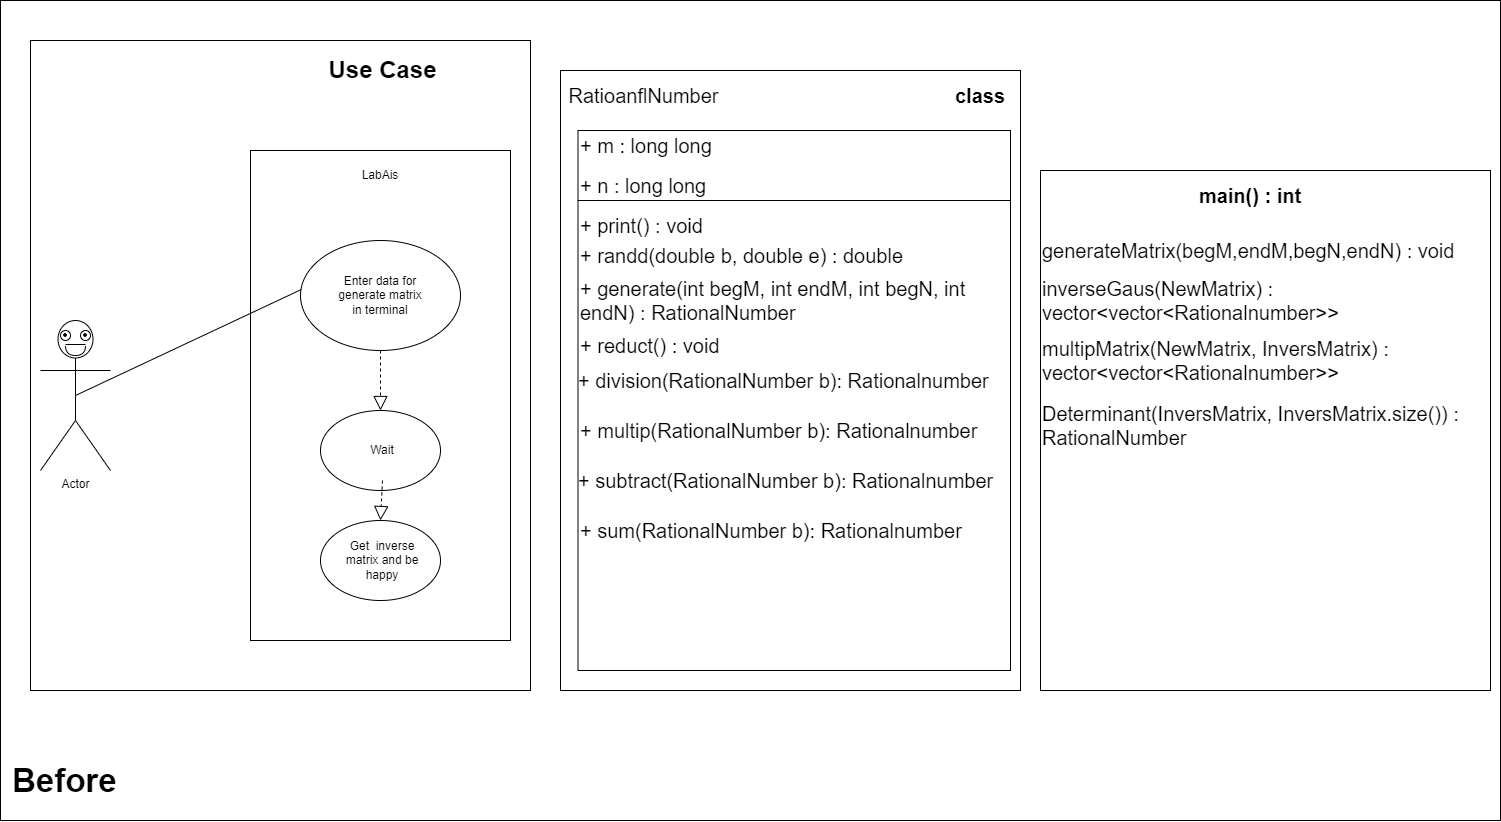

The diagram above was exported from draw.io. Its source (the exported page's mxGraphModel, read from the mxfile embedded in the PNG):
<mxGraphModel dx="2188" dy="1160" grid="1" gridSize="10" guides="1" tooltips="1" connect="1" arrows="1" fold="1" page="1" pageScale="1.5" pageWidth="1169" pageHeight="826" background="none" math="0" shadow="0">
  <root>
    <mxCell id="0" style=";html=1;" />
    <mxCell id="1" style=";html=1;" parent="0" />
    <mxCell id="HAXLixZntfwGU-V88_bf-1" value="" style="rounded=0;whiteSpace=wrap;html=1;align=left;" parent="1" vertex="1">
      <mxGeometry x="250" y="30" width="1500" height="820" as="geometry" />
    </mxCell>
    <mxCell id="wBK8i54BJlFoOS9fBbWj-35" value="" style="group" parent="1" vertex="1" connectable="0">
      <mxGeometry x="280" y="70" width="500" height="650" as="geometry" />
    </mxCell>
    <mxCell id="wBK8i54BJlFoOS9fBbWj-33" value="" style="rounded=0;whiteSpace=wrap;html=1;fontFamily=Helvetica;" parent="wBK8i54BJlFoOS9fBbWj-35" vertex="1">
      <mxGeometry width="500" height="650" as="geometry" />
    </mxCell>
    <mxCell id="1672d66443f91eb5-23" value="Use Case" style="text;strokeColor=none;fillColor=none;html=1;fontSize=24;fontStyle=1;verticalAlign=middle;align=center;" parent="wBK8i54BJlFoOS9fBbWj-35" vertex="1">
      <mxGeometry x="261.25" y="10" width="181.5" height="40" as="geometry" />
    </mxCell>
    <mxCell id="wBK8i54BJlFoOS9fBbWj-2" value="Actor" style="shape=umlActor;verticalLabelPosition=bottom;verticalAlign=top;html=1;outlineConnect=0;" parent="wBK8i54BJlFoOS9fBbWj-35" vertex="1">
      <mxGeometry x="10" y="280" width="70" height="150" as="geometry" />
    </mxCell>
    <mxCell id="wBK8i54BJlFoOS9fBbWj-3" value="" style="whiteSpace=wrap;html=1;verticalAlign=top;fontFamily=Helvetica;" parent="wBK8i54BJlFoOS9fBbWj-35" vertex="1">
      <mxGeometry x="220" y="110" width="260" height="490" as="geometry" />
    </mxCell>
    <mxCell id="wBK8i54BJlFoOS9fBbWj-6" value="LabAis" style="text;html=1;strokeColor=none;fillColor=none;align=center;verticalAlign=middle;whiteSpace=wrap;rounded=0;fontFamily=Helvetica;" parent="wBK8i54BJlFoOS9fBbWj-35" vertex="1">
      <mxGeometry x="270" y="120" width="160" height="30" as="geometry" />
    </mxCell>
    <mxCell id="wBK8i54BJlFoOS9fBbWj-8" value="" style="ellipse;whiteSpace=wrap;html=1;fontFamily=Helvetica;" parent="wBK8i54BJlFoOS9fBbWj-35" vertex="1">
      <mxGeometry x="270" y="200" width="160" height="110" as="geometry" />
    </mxCell>
    <mxCell id="wBK8i54BJlFoOS9fBbWj-9" value="Enter data for generate matrix&lt;br&gt;in terminal" style="text;html=1;strokeColor=none;fillColor=none;align=center;verticalAlign=middle;whiteSpace=wrap;rounded=0;fontFamily=Helvetica;" parent="wBK8i54BJlFoOS9fBbWj-35" vertex="1">
      <mxGeometry x="305" y="225" width="90" height="60" as="geometry" />
    </mxCell>
    <mxCell id="wBK8i54BJlFoOS9fBbWj-14" value="" style="ellipse;whiteSpace=wrap;html=1;fontFamily=Helvetica;" parent="wBK8i54BJlFoOS9fBbWj-35" vertex="1">
      <mxGeometry x="290" y="370" width="120" height="80" as="geometry" />
    </mxCell>
    <mxCell id="wBK8i54BJlFoOS9fBbWj-15" value="" style="endArrow=block;dashed=1;endFill=0;endSize=12;html=1;rounded=0;fontFamily=Helvetica;entryX=0.5;entryY=0;entryDx=0;entryDy=0;exitX=0.5;exitY=1;exitDx=0;exitDy=0;" parent="wBK8i54BJlFoOS9fBbWj-35" source="wBK8i54BJlFoOS9fBbWj-8" target="wBK8i54BJlFoOS9fBbWj-14" edge="1">
      <mxGeometry width="160" relative="1" as="geometry">
        <mxPoint x="100" y="370" as="sourcePoint" />
        <mxPoint x="260" y="370" as="targetPoint" />
      </mxGeometry>
    </mxCell>
    <mxCell id="wBK8i54BJlFoOS9fBbWj-16" value="Wait" style="text;html=1;strokeColor=none;fillColor=none;align=center;verticalAlign=middle;whiteSpace=wrap;rounded=0;fontFamily=Helvetica;" parent="wBK8i54BJlFoOS9fBbWj-35" vertex="1">
      <mxGeometry x="307" y="380" width="90" height="60" as="geometry" />
    </mxCell>
    <mxCell id="wBK8i54BJlFoOS9fBbWj-17" value="" style="ellipse;whiteSpace=wrap;html=1;fontFamily=Helvetica;" parent="wBK8i54BJlFoOS9fBbWj-35" vertex="1">
      <mxGeometry x="290" y="480" width="120" height="80" as="geometry" />
    </mxCell>
    <mxCell id="wBK8i54BJlFoOS9fBbWj-20" value="" style="endArrow=block;dashed=1;endFill=0;endSize=12;html=1;rounded=0;fontFamily=Helvetica;entryX=0.5;entryY=0;entryDx=0;entryDy=0;exitX=0.5;exitY=1;exitDx=0;exitDy=0;" parent="wBK8i54BJlFoOS9fBbWj-35" source="wBK8i54BJlFoOS9fBbWj-16" target="wBK8i54BJlFoOS9fBbWj-17" edge="1">
      <mxGeometry width="160" relative="1" as="geometry">
        <mxPoint x="100" y="380" as="sourcePoint" />
        <mxPoint x="260" y="380" as="targetPoint" />
      </mxGeometry>
    </mxCell>
    <mxCell id="wBK8i54BJlFoOS9fBbWj-21" value="Get&amp;nbsp; inverse matrix and be happy" style="text;html=1;strokeColor=none;fillColor=none;align=center;verticalAlign=middle;whiteSpace=wrap;rounded=0;fontFamily=Helvetica;" parent="wBK8i54BJlFoOS9fBbWj-35" vertex="1">
      <mxGeometry x="307" y="490" width="90" height="60" as="geometry" />
    </mxCell>
    <mxCell id="wBK8i54BJlFoOS9fBbWj-22" value="" style="endArrow=none;html=1;rounded=0;fontFamily=Helvetica;exitX=0.5;exitY=0.5;exitDx=0;exitDy=0;exitPerimeter=0;entryX=0.006;entryY=0.445;entryDx=0;entryDy=0;entryPerimeter=0;" parent="wBK8i54BJlFoOS9fBbWj-35" source="wBK8i54BJlFoOS9fBbWj-2" target="wBK8i54BJlFoOS9fBbWj-8" edge="1">
      <mxGeometry width="50" height="50" relative="1" as="geometry">
        <mxPoint x="150" y="390" as="sourcePoint" />
        <mxPoint x="200" y="340" as="targetPoint" />
      </mxGeometry>
    </mxCell>
    <mxCell id="wBK8i54BJlFoOS9fBbWj-23" value="" style="ellipse;whiteSpace=wrap;html=1;fontFamily=Helvetica;" parent="wBK8i54BJlFoOS9fBbWj-35" vertex="1">
      <mxGeometry x="30" y="290" width="10" height="10" as="geometry" />
    </mxCell>
    <mxCell id="wBK8i54BJlFoOS9fBbWj-24" value="" style="ellipse;whiteSpace=wrap;html=1;fontFamily=Helvetica;" parent="wBK8i54BJlFoOS9fBbWj-35" vertex="1">
      <mxGeometry x="50" y="290" width="10" height="10" as="geometry" />
    </mxCell>
    <mxCell id="wBK8i54BJlFoOS9fBbWj-25" value="" style="shape=requiredInterface;html=1;verticalLabelPosition=bottom;sketch=0;fontFamily=Helvetica;rotation=90;" parent="wBK8i54BJlFoOS9fBbWj-35" vertex="1">
      <mxGeometry x="40" y="300" width="10" height="20" as="geometry" />
    </mxCell>
    <mxCell id="wBK8i54BJlFoOS9fBbWj-27" value="" style="line;strokeWidth=1;fillColor=none;align=left;verticalAlign=middle;spacingTop=-1;spacingLeft=3;spacingRight=3;rotatable=0;labelPosition=right;points=[];portConstraint=eastwest;fontFamily=Helvetica;" parent="wBK8i54BJlFoOS9fBbWj-35" vertex="1">
      <mxGeometry x="35" y="300" width="20" height="8" as="geometry" />
    </mxCell>
    <mxCell id="wBK8i54BJlFoOS9fBbWj-29" value="" style="shape=image;html=1;verticalAlign=top;verticalLabelPosition=bottom;labelBackgroundColor=#ffffff;imageAspect=0;aspect=fixed;image=https://cdn1.iconfinder.com/data/icons/bootstrap-vol-2/16/dot-128.png;fontFamily=Helvetica;" parent="wBK8i54BJlFoOS9fBbWj-35" vertex="1">
      <mxGeometry x="25" y="285" width="20" height="20" as="geometry" />
    </mxCell>
    <mxCell id="wBK8i54BJlFoOS9fBbWj-30" value="" style="shape=image;html=1;verticalAlign=top;verticalLabelPosition=bottom;labelBackgroundColor=#ffffff;imageAspect=0;aspect=fixed;image=https://cdn1.iconfinder.com/data/icons/bootstrap-vol-2/16/dot-128.png;fontFamily=Helvetica;" parent="wBK8i54BJlFoOS9fBbWj-35" vertex="1">
      <mxGeometry x="45" y="285" width="20" height="20" as="geometry" />
    </mxCell>
    <mxCell id="HAXLixZntfwGU-V88_bf-2" value="" style="rounded=0;whiteSpace=wrap;html=1;fontSize=20;" parent="1" vertex="1">
      <mxGeometry x="810" y="100" width="460" height="620" as="geometry" />
    </mxCell>
    <mxCell id="HAXLixZntfwGU-V88_bf-3" value="" style="rounded=0;whiteSpace=wrap;html=1;fontSize=20;" parent="1" vertex="1">
      <mxGeometry x="827.5" y="160" width="432.5" height="70" as="geometry" />
    </mxCell>
    <mxCell id="HAXLixZntfwGU-V88_bf-4" value="RatioanflNumber" style="text;html=1;strokeColor=none;fillColor=none;align=center;verticalAlign=middle;whiteSpace=wrap;rounded=0;fontSize=20;" parent="1" vertex="1">
      <mxGeometry x="817" y="110" width="153" height="30" as="geometry" />
    </mxCell>
    <mxCell id="HAXLixZntfwGU-V88_bf-6" value="&lt;b&gt;class&lt;/b&gt;" style="text;html=1;strokeColor=none;fillColor=none;align=center;verticalAlign=middle;whiteSpace=wrap;rounded=0;fontSize=20;" parent="1" vertex="1">
      <mxGeometry x="1200" y="110" width="60" height="30" as="geometry" />
    </mxCell>
    <mxCell id="HAXLixZntfwGU-V88_bf-7" value="+ m : long long" style="text;html=1;strokeColor=none;fillColor=none;align=left;verticalAlign=middle;whiteSpace=wrap;rounded=0;fontSize=20;" parent="1" vertex="1">
      <mxGeometry x="827.5" y="160" width="372.5" height="30" as="geometry" />
    </mxCell>
    <mxCell id="HAXLixZntfwGU-V88_bf-8" value="+ n : long long" style="text;html=1;strokeColor=none;fillColor=none;align=left;verticalAlign=middle;whiteSpace=wrap;rounded=0;fontSize=20;" parent="1" vertex="1">
      <mxGeometry x="827.5" y="200" width="372.5" height="30" as="geometry" />
    </mxCell>
    <mxCell id="HAXLixZntfwGU-V88_bf-9" value="" style="rounded=0;whiteSpace=wrap;html=1;fontSize=20;align=left;" parent="1" vertex="1">
      <mxGeometry x="827.5" y="230" width="432.5" height="470" as="geometry" />
    </mxCell>
    <mxCell id="HAXLixZntfwGU-V88_bf-10" value="+ print() : void" style="text;html=1;strokeColor=none;fillColor=none;align=left;verticalAlign=middle;whiteSpace=wrap;rounded=0;fontSize=20;" parent="1" vertex="1">
      <mxGeometry x="827.5" y="230" width="432.5" height="50" as="geometry" />
    </mxCell>
    <mxCell id="HAXLixZntfwGU-V88_bf-11" value="+ randd(double b, double e) : double" style="text;html=1;strokeColor=none;fillColor=none;align=left;verticalAlign=middle;whiteSpace=wrap;rounded=0;fontSize=20;" parent="1" vertex="1">
      <mxGeometry x="827.5" y="270" width="432.5" height="30" as="geometry" />
    </mxCell>
    <mxCell id="HAXLixZntfwGU-V88_bf-12" value="+ generate(int begM, int endM, int begN, int endN) : RationalNumber" style="text;html=1;strokeColor=none;fillColor=none;align=left;verticalAlign=middle;whiteSpace=wrap;rounded=0;fontSize=20;" parent="1" vertex="1">
      <mxGeometry x="827.5" y="300" width="432.5" height="60" as="geometry" />
    </mxCell>
    <mxCell id="HAXLixZntfwGU-V88_bf-13" value="+ reduct() : void" style="text;html=1;strokeColor=none;fillColor=none;align=left;verticalAlign=middle;whiteSpace=wrap;rounded=0;fontSize=20;" parent="1" vertex="1">
      <mxGeometry x="827.5" y="350" width="372.5" height="50" as="geometry" />
    </mxCell>
    <mxCell id="HAXLixZntfwGU-V88_bf-14" value="+ division(RationalNumber b): Rationalnumber" style="text;html=1;strokeColor=none;fillColor=none;align=left;verticalAlign=middle;whiteSpace=wrap;rounded=0;fontSize=20;" parent="1" vertex="1">
      <mxGeometry x="826.25" y="385" width="433.75" height="50" as="geometry" />
    </mxCell>
    <mxCell id="HAXLixZntfwGU-V88_bf-16" value="+ multip(RationalNumber b): Rationalnumber" style="text;html=1;strokeColor=none;fillColor=none;align=left;verticalAlign=middle;whiteSpace=wrap;rounded=0;fontSize=20;" parent="1" vertex="1">
      <mxGeometry x="827.5" y="435" width="432.5" height="50" as="geometry" />
    </mxCell>
    <mxCell id="HAXLixZntfwGU-V88_bf-17" value="+ subtract(RationalNumber b): Rationalnumber" style="text;html=1;strokeColor=none;fillColor=none;align=left;verticalAlign=middle;whiteSpace=wrap;rounded=0;fontSize=20;" parent="1" vertex="1">
      <mxGeometry x="826.25" y="485" width="433.75" height="50" as="geometry" />
    </mxCell>
    <mxCell id="HAXLixZntfwGU-V88_bf-18" value="+ sum(RationalNumber b): Rationalnumber" style="text;html=1;strokeColor=none;fillColor=none;align=left;verticalAlign=middle;whiteSpace=wrap;rounded=0;fontSize=20;" parent="1" vertex="1">
      <mxGeometry x="827.5" y="535" width="432.5" height="50" as="geometry" />
    </mxCell>
    <mxCell id="HAXLixZntfwGU-V88_bf-19" value="" style="rounded=0;whiteSpace=wrap;html=1;fontSize=20;" parent="1" vertex="1">
      <mxGeometry x="1290" y="200" width="450" height="520" as="geometry" />
    </mxCell>
    <mxCell id="HAXLixZntfwGU-V88_bf-20" value="main() : int" style="text;html=1;strokeColor=none;fillColor=none;align=center;verticalAlign=middle;whiteSpace=wrap;rounded=0;fontSize=20;fontStyle=1" parent="1" vertex="1">
      <mxGeometry x="1435" y="210" width="130" height="30" as="geometry" />
    </mxCell>
    <mxCell id="HAXLixZntfwGU-V88_bf-21" value="generateMatrix(begM,endM,begN,endN) : void" style="text;html=1;strokeColor=none;fillColor=none;align=left;verticalAlign=middle;whiteSpace=wrap;rounded=0;fontSize=20;" parent="1" vertex="1">
      <mxGeometry x="1290" y="260" width="440" height="40" as="geometry" />
    </mxCell>
    <mxCell id="HAXLixZntfwGU-V88_bf-22" value="inverseGaus(NewMatrix) :&amp;nbsp;&lt;br&gt;vector&amp;lt;vector&amp;lt;Rationalnumber&amp;gt;&amp;gt;" style="text;html=1;strokeColor=none;fillColor=none;align=left;verticalAlign=middle;whiteSpace=wrap;rounded=0;fontSize=20;" parent="1" vertex="1">
      <mxGeometry x="1290" y="310" width="440" height="40" as="geometry" />
    </mxCell>
    <mxCell id="HAXLixZntfwGU-V88_bf-23" value="multipMatrix(NewMatrix, InversMatrix) :&amp;nbsp;&lt;br&gt;vector&amp;lt;vector&amp;lt;Rationalnumber&amp;gt;&amp;gt;" style="text;html=1;strokeColor=none;fillColor=none;align=left;verticalAlign=middle;whiteSpace=wrap;rounded=0;fontSize=20;" parent="1" vertex="1">
      <mxGeometry x="1290" y="370" width="440" height="40" as="geometry" />
    </mxCell>
    <mxCell id="HAXLixZntfwGU-V88_bf-24" value="Determinant(InversMatrix, InversMatrix.size()) :&lt;br&gt;RationalNumber" style="text;html=1;strokeColor=none;fillColor=none;align=left;verticalAlign=middle;whiteSpace=wrap;rounded=0;fontSize=20;" parent="1" vertex="1">
      <mxGeometry x="1290" y="435" width="440" height="40" as="geometry" />
    </mxCell>
    <mxCell id="UXAglw-r-oLSwquKZia_-1" value="&lt;font style=&quot;font-size: 33px&quot;&gt;Before&lt;/font&gt;" style="text;strokeColor=none;fillColor=none;html=1;fontSize=24;fontStyle=1;verticalAlign=middle;align=left;" vertex="1" parent="1">
      <mxGeometry x="260" y="770" width="360" height="80" as="geometry" />
    </mxCell>
  </root>
</mxGraphModel>